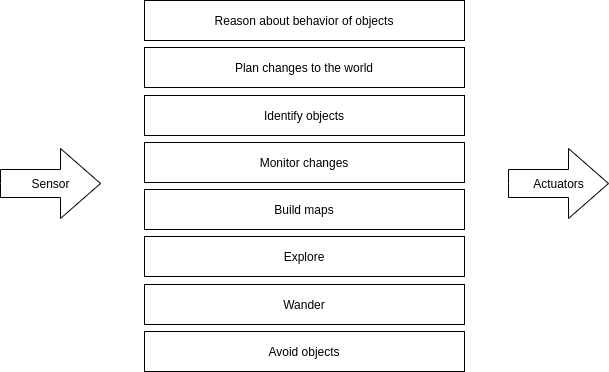

The diagram above was exported from draw.io. Its source (the exported page's mxGraphModel, read from the mxfile embedded in the PNG):
<mxGraphModel dx="1186" dy="1045" grid="1" gridSize="10" guides="1" tooltips="1" connect="1" arrows="1" fold="1" page="1" pageScale="1" pageWidth="2336" pageHeight="1654" math="0" shadow="0">
  <root>
    <mxCell id="0" />
    <mxCell id="1" parent="0" />
    <mxCell id="YsbSxqTyMIjxw_b8xytn-1" value="Sensor" style="html=1;shadow=0;dashed=0;align=center;verticalAlign=middle;shape=mxgraph.arrows2.arrow;dy=0.6;dx=40;notch=0;" vertex="1" parent="1">
      <mxGeometry x="236" y="610" width="100" height="70" as="geometry" />
    </mxCell>
    <mxCell id="YsbSxqTyMIjxw_b8xytn-2" value="Actuators" style="html=1;shadow=0;dashed=0;align=center;verticalAlign=middle;shape=mxgraph.arrows2.arrow;dy=0.6;dx=40;notch=0;" vertex="1" parent="1">
      <mxGeometry x="744" y="610" width="100" height="70" as="geometry" />
    </mxCell>
    <mxCell id="YsbSxqTyMIjxw_b8xytn-3" value="Reason about behavior of objects" style="rounded=0;whiteSpace=wrap;html=1;" vertex="1" parent="1">
      <mxGeometry x="380" y="462" width="320" height="40" as="geometry" />
    </mxCell>
    <mxCell id="YsbSxqTyMIjxw_b8xytn-4" value="Plan changes to the world" style="rounded=0;whiteSpace=wrap;html=1;" vertex="1" parent="1">
      <mxGeometry x="380" y="509" width="320" height="40" as="geometry" />
    </mxCell>
    <mxCell id="YsbSxqTyMIjxw_b8xytn-5" value="Identify objects" style="rounded=0;whiteSpace=wrap;html=1;" vertex="1" parent="1">
      <mxGeometry x="380" y="557" width="320" height="40" as="geometry" />
    </mxCell>
    <mxCell id="YsbSxqTyMIjxw_b8xytn-6" value="Monitor changes" style="rounded=0;whiteSpace=wrap;html=1;" vertex="1" parent="1">
      <mxGeometry x="380" y="604" width="320" height="40" as="geometry" />
    </mxCell>
    <mxCell id="YsbSxqTyMIjxw_b8xytn-7" value="Build maps" style="rounded=0;whiteSpace=wrap;html=1;" vertex="1" parent="1">
      <mxGeometry x="380" y="651" width="320" height="40" as="geometry" />
    </mxCell>
    <mxCell id="YsbSxqTyMIjxw_b8xytn-8" value="Explore" style="rounded=0;whiteSpace=wrap;html=1;" vertex="1" parent="1">
      <mxGeometry x="380" y="698" width="320" height="40" as="geometry" />
    </mxCell>
    <mxCell id="YsbSxqTyMIjxw_b8xytn-9" value="Wander" style="rounded=0;whiteSpace=wrap;html=1;" vertex="1" parent="1">
      <mxGeometry x="380" y="746" width="320" height="40" as="geometry" />
    </mxCell>
    <mxCell id="YsbSxqTyMIjxw_b8xytn-10" value="Avoid objects" style="rounded=0;whiteSpace=wrap;html=1;" vertex="1" parent="1">
      <mxGeometry x="380" y="793" width="320" height="40" as="geometry" />
    </mxCell>
  </root>
</mxGraphModel>